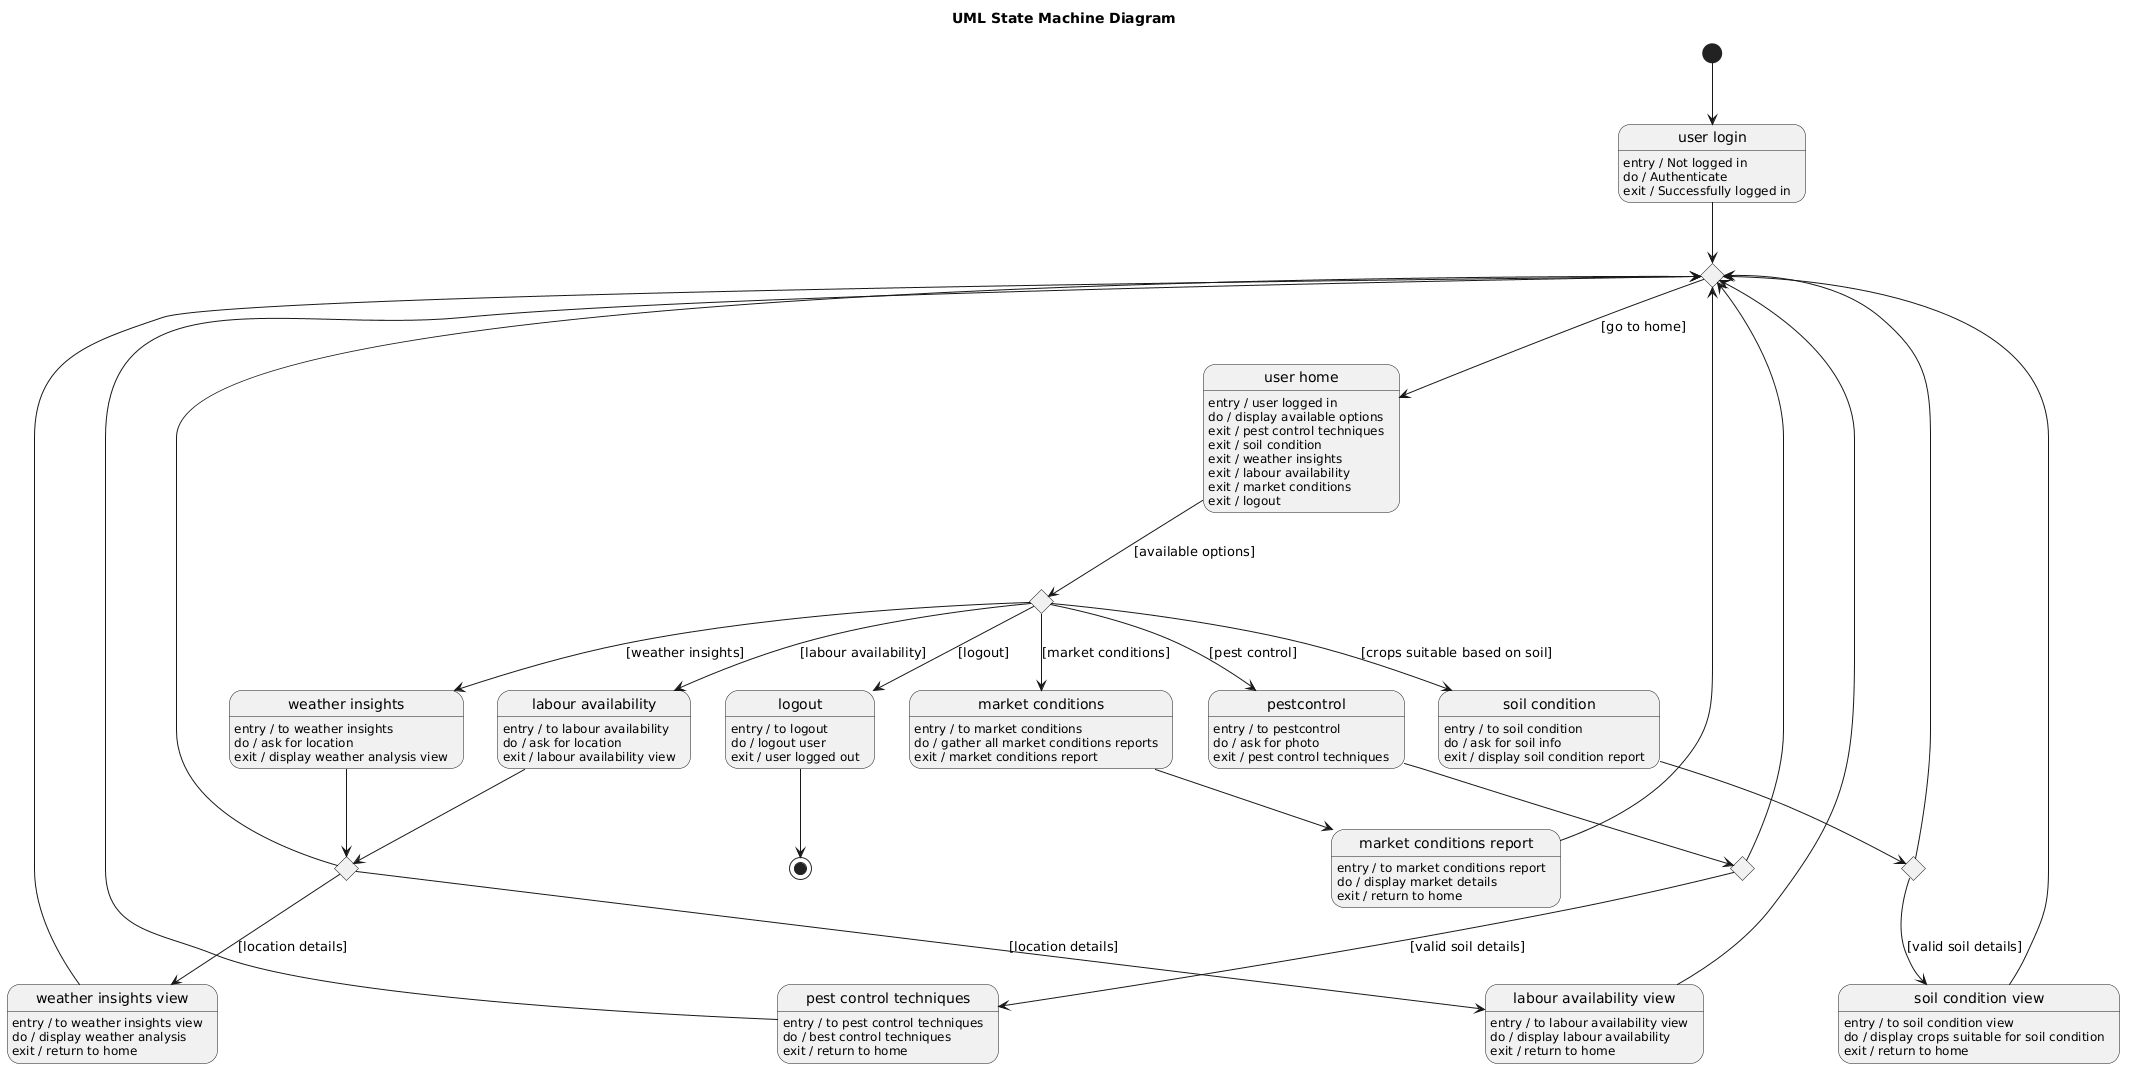

The diagram above was rendered by PlantUML. Its source (embedded in the PNG):
@startuml
title UML State Machine Diagram

[*] --> UserLogin

state "user login" as UserLogin
UserLogin : entry / Not logged in
UserLogin : do / Authenticate
UserLogin : exit / Successfully logged in

state "user home" as UserHome
UserHome : entry / user logged in
UserHome : do / display available options
UserHome : exit / pest control techniques
UserHome : exit / soil condition
UserHome : exit / weather insights
UserHome : exit / labour availability
UserHome : exit / market conditions
UserHome : exit / logout

state "logout" as Logout
Logout : entry / to logout
Logout : do / logout user
Logout : exit / user logged out

state "market conditions" as MarketConditions
MarketConditions : entry / to market conditions
MarketConditions : do / gather all market conditions reports
MarketConditions : exit / market conditions report

state "market conditions report" as MarketReport
MarketReport : entry / to market conditions report
MarketReport : do / display market details
MarketReport : exit / return to home

state "pestcontrol" as PestControl
PestControl : entry / to pestcontrol
PestControl : do / ask for photo
PestControl : exit / pest control techniques

state "pest control techniques" as PestTechniques
PestTechniques : entry / to pest control techniques
PestTechniques : do / best control techniques
PestTechniques : exit / return to home

state "soil condition" as SoilCondition
SoilCondition : entry / to soil condition
SoilCondition : do / ask for soil info
SoilCondition : exit / display soil condition report

state "soil condition view" as SoilView
SoilView : entry / to soil condition view
SoilView : do / display crops suitable for soil condition
SoilView : exit / return to home

state "weather insights" as WeatherInsights
WeatherInsights : entry / to weather insights
WeatherInsights : do / ask for location
WeatherInsights : exit / display weather analysis view

state "weather insights view" as WeatherView
WeatherView : entry / to weather insights view
WeatherView : do / display weather analysis
WeatherView : exit / return to home

state "labour availability" as LabourAvailability
LabourAvailability : entry / to labour availability
LabourAvailability : do / ask for location
LabourAvailability : exit / labour availability view

state "labour availability view" as LabourView
LabourView : entry / to labour availability view
LabourView : do / display labour availability
LabourView : exit / return to home

state HomeOptions <<choice>>
state ReturnJoin <<choice>>
state SoilChoice <<choice>>
state WeatherChoice <<choice>>
state PestChoice <<choice>>

UserLogin --> ReturnJoin
ReturnJoin --> UserHome  : [go to home]

UserHome --> HomeOptions : [available options]

HomeOptions --> Logout : [logout]
HomeOptions --> MarketConditions : [market conditions]
HomeOptions --> LabourAvailability : [labour availability]
HomeOptions --> WeatherInsights : [weather insights]
HomeOptions --> SoilCondition : [crops suitable based on soil]
HomeOptions --> PestControl : [pest control]

PestControl --> PestChoice
PestChoice --> PestTechniques : [valid soil details]

SoilCondition --> SoilChoice
SoilChoice --> SoilView : [valid soil details]

WeatherInsights --> WeatherChoice
WeatherChoice --> WeatherView : [location details]

LabourAvailability --> WeatherChoice
WeatherChoice --> LabourView : [location details]

MarketConditions --> MarketReport

PestTechniques --> ReturnJoin
SoilView --> ReturnJoin
WeatherView --> ReturnJoin
LabourView --> ReturnJoin
MarketReport --> ReturnJoin
SoilChoice --> ReturnJoin
PestChoice --> ReturnJoin
WeatherChoice --> ReturnJoin
Logout --> [*]
@enduml